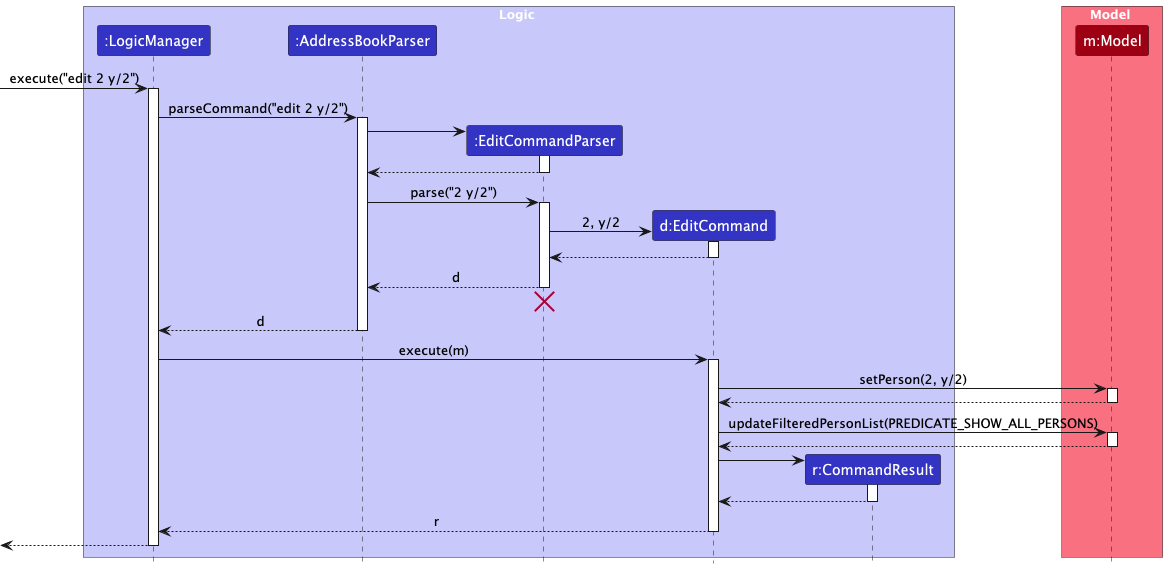

The diagram above was rendered by PlantUML. Its source (embedded in the PNG):
@startuml
!include style.puml
skinparam ArrowFontStyle plain

box Logic LOGIC_COLOR_T1
participant ":LogicManager" as LogicManager LOGIC_COLOR
participant ":AddressBookParser" as AddressBookParser LOGIC_COLOR
participant ":EditCommandParser" as EditCommandParser LOGIC_COLOR
participant "d:EditCommand" as EditCommand LOGIC_COLOR
participant "r:CommandResult" as CommandResult LOGIC_COLOR
end box

box Model MODEL_COLOR_T1
participant "m:Model" as Model MODEL_COLOR
end box

[-> LogicManager : execute("edit 2 y/2")
activate LogicManager

LogicManager -> AddressBookParser : parseCommand("edit 2 y/2")
activate AddressBookParser

create EditCommandParser
AddressBookParser -> EditCommandParser
activate EditCommandParser

EditCommandParser --> AddressBookParser
deactivate EditCommandParser

AddressBookParser -> EditCommandParser : parse("2 y/2")
activate EditCommandParser

create EditCommand
EditCommandParser -> EditCommand : 2, y/2
activate EditCommand

EditCommand --> EditCommandParser :
deactivate EditCommand

EditCommandParser --> AddressBookParser : d
deactivate EditCommandParser
'Hidden arrow to position the destroy marker below the end of the activation bar.
EditCommandParser -[hidden]-> AddressBookParser
destroy EditCommandParser

AddressBookParser --> LogicManager : d
deactivate AddressBookParser

LogicManager -> EditCommand : execute(m)
activate EditCommand

EditCommand -> Model : setPerson(2, y/2)
activate Model

Model --> EditCommand
deactivate Model


EditCommand -> Model : updateFilteredPersonList(PREDICATE_SHOW_ALL_PERSONS)
activate Model

Model --> EditCommand
deactivate Model

create CommandResult
EditCommand -> CommandResult
activate CommandResult

CommandResult --> EditCommand
deactivate CommandResult

EditCommand --> LogicManager : r
deactivate EditCommand

[<--LogicManager
deactivate LogicManager
@enduml